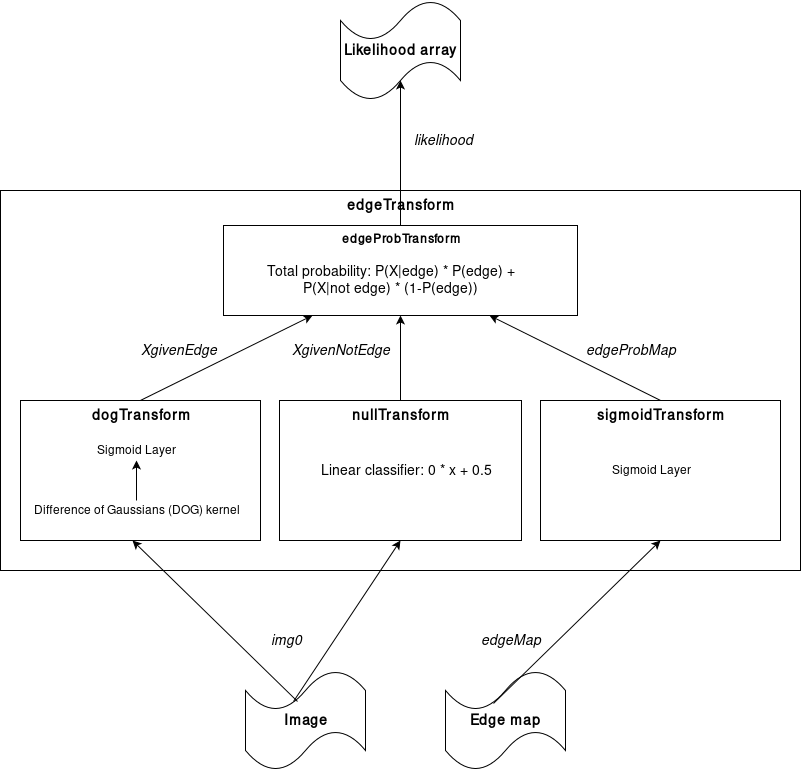

The diagram above was exported from draw.io. Its source (the exported page's mxGraphModel, read from the mxfile embedded in the PNG):
<mxGraphModel dx="1430" dy="728" grid="1" gridSize="10" guides="1" tooltips="1" connect="1" arrows="1" fold="1" page="1" pageScale="1" pageWidth="850" pageHeight="1100" math="0" shadow="0">
  <root>
    <mxCell id="0" />
    <mxCell id="1" parent="0" />
    <mxCell id="351945bcd04ebcb7-1" value="edgeTransform" style="whiteSpace=wrap;html=1;verticalAlign=top;fontStyle=1;fontSize=14;direction=south;" vertex="1" parent="1">
      <mxGeometry x="20" y="270" width="800" height="380" as="geometry" />
    </mxCell>
    <mxCell id="2c0bc2cd0d5ac9b4-1" value="dogTransform" style="whiteSpace=wrap;html=1;verticalAlign=top;fontStyle=1;fontSize=14;" vertex="1" parent="1">
      <mxGeometry x="40" y="480" width="240" height="140" as="geometry" />
    </mxCell>
    <mxCell id="6e73eaf7b4bdbb37-1" value="nullTransform" style="whiteSpace=wrap;html=1;verticalAlign=top;fontStyle=1;fontSize=14;" vertex="1" parent="1">
      <mxGeometry x="299" y="480" width="242" height="140" as="geometry" />
    </mxCell>
    <mxCell id="6e73eaf7b4bdbb37-2" value="sigmoidTransform" style="whiteSpace=wrap;html=1;verticalAlign=top;fontStyle=1;fontSize=14;" vertex="1" parent="1">
      <mxGeometry x="560" y="480" width="240" height="140" as="geometry" />
    </mxCell>
    <mxCell id="351945bcd04ebcb7-2" value="edgeProbTransform" style="whiteSpace=wrap;html=1;verticalAlign=top;fontStyle=1" vertex="1" parent="1">
      <mxGeometry x="243" y="305" width="354" height="90" as="geometry" />
    </mxCell>
    <mxCell id="351945bcd04ebcb7-3" value="Difference of Gaussians (DOG) kernel" style="text;html=1;strokeColor=none;fillColor=none;align=center;verticalAlign=middle;whiteSpace=wrap;" vertex="1" parent="1">
      <mxGeometry x="48" y="580" width="215" height="20" as="geometry" />
    </mxCell>
    <mxCell id="351945bcd04ebcb7-4" value="" style="endArrow=classic;html=1;exitX=0.5;exitY=0;entryX=0.5;entryY=1;" edge="1" parent="1" source="351945bcd04ebcb7-3" target="351945bcd04ebcb7-5">
      <mxGeometry width="50" height="50" relative="1" as="geometry">
        <mxPoint x="155" y="575" as="sourcePoint" />
        <mxPoint x="155" y="550" as="targetPoint" />
      </mxGeometry>
    </mxCell>
    <mxCell id="351945bcd04ebcb7-5" value="Sigmoid Layer" style="text;html=1;strokeColor=none;fillColor=none;align=center;verticalAlign=middle;whiteSpace=wrap;" vertex="1" parent="1">
      <mxGeometry x="113" y="520" width="85" height="20" as="geometry" />
    </mxCell>
    <mxCell id="351945bcd04ebcb7-6" value="Linear classifier: 0 * x + 0.5" style="text;html=1;strokeColor=none;fillColor=none;align=center;verticalAlign=middle;whiteSpace=wrap;fontSize=14;" vertex="1" parent="1">
      <mxGeometry x="325" y="540" width="200" height="20" as="geometry" />
    </mxCell>
    <mxCell id="351945bcd04ebcb7-7" value="Sigmoid Layer" style="text;html=1;strokeColor=none;fillColor=none;align=center;verticalAlign=middle;whiteSpace=wrap;" vertex="1" parent="1">
      <mxGeometry x="628" y="540" width="85" height="20" as="geometry" />
    </mxCell>
    <mxCell id="351945bcd04ebcb7-8" value="Total probability: P(X|edge) * P(edge) + P(X|not edge) * (1-P(edge))" style="text;html=1;strokeColor=none;fillColor=none;align=center;verticalAlign=middle;whiteSpace=wrap;fontSize=14;" vertex="1" parent="1">
      <mxGeometry x="282" y="350" width="257" height="20" as="geometry" />
    </mxCell>
    <mxCell id="351945bcd04ebcb7-10" value="" style="endArrow=classic;html=1;fontSize=14;exitX=0.5;exitY=0;entryX=0.25;entryY=1;" edge="1" parent="1" source="2c0bc2cd0d5ac9b4-1" target="351945bcd04ebcb7-2">
      <mxGeometry width="50" height="50" relative="1" as="geometry">
        <mxPoint x="253" y="460" as="sourcePoint" />
        <mxPoint x="303" y="410" as="targetPoint" />
      </mxGeometry>
    </mxCell>
    <mxCell id="351945bcd04ebcb7-11" value="" style="endArrow=classic;html=1;fontSize=14;exitX=0.5;exitY=0;entryX=0.5;entryY=1;" edge="1" parent="1" source="6e73eaf7b4bdbb37-1" target="351945bcd04ebcb7-2">
      <mxGeometry width="50" height="50" relative="1" as="geometry">
        <mxPoint x="401" y="460" as="sourcePoint" />
        <mxPoint x="451" y="410" as="targetPoint" />
      </mxGeometry>
    </mxCell>
    <mxCell id="351945bcd04ebcb7-12" value="" style="endArrow=classic;html=1;fontSize=14;entryX=0.75;entryY=1;exitX=0.5;exitY=0;" edge="1" parent="1" source="6e73eaf7b4bdbb37-2" target="351945bcd04ebcb7-2">
      <mxGeometry width="50" height="50" relative="1" as="geometry">
        <mxPoint x="621" y="460" as="sourcePoint" />
        <mxPoint x="671" y="410" as="targetPoint" />
      </mxGeometry>
    </mxCell>
    <mxCell id="351945bcd04ebcb7-14" value="XgivenEdge" style="text;html=1;strokeColor=none;fillColor=none;align=center;verticalAlign=middle;whiteSpace=wrap;fontSize=14;fontStyle=2" vertex="1" parent="1">
      <mxGeometry x="148" y="420" width="100" height="20" as="geometry" />
    </mxCell>
    <mxCell id="351945bcd04ebcb7-15" value="XgivenNotEdge" style="text;html=1;strokeColor=none;fillColor=none;align=center;verticalAlign=middle;whiteSpace=wrap;fontSize=14;fontStyle=2" vertex="1" parent="1">
      <mxGeometry x="310" y="420" width="100" height="20" as="geometry" />
    </mxCell>
    <mxCell id="351945bcd04ebcb7-17" value="edgeProbMap" style="text;html=1;strokeColor=none;fillColor=none;align=center;verticalAlign=middle;whiteSpace=wrap;fontSize=14;fontStyle=2" vertex="1" parent="1">
      <mxGeometry x="600" y="420" width="100" height="20" as="geometry" />
    </mxCell>
    <mxCell id="351945bcd04ebcb7-19" value="&lt;i&gt;likelihood&lt;/i&gt;" style="text;html=1;strokeColor=none;fillColor=none;align=center;verticalAlign=middle;whiteSpace=wrap;fontSize=14;" vertex="1" parent="1">
      <mxGeometry x="420" y="210" width="85" height="20" as="geometry" />
    </mxCell>
    <mxCell id="351945bcd04ebcb7-23" value="Likelihood array" style="shape=tape;whiteSpace=wrap;html=1;fontSize=14;fontStyle=1" vertex="1" parent="1">
      <mxGeometry x="360" y="80" width="120" height="100" as="geometry" />
    </mxCell>
    <mxCell id="351945bcd04ebcb7-24" value="Image" style="shape=tape;whiteSpace=wrap;html=1;fontSize=14;fontStyle=1" vertex="1" parent="1">
      <mxGeometry x="265" y="750" width="120" height="100" as="geometry" />
    </mxCell>
    <mxCell id="351945bcd04ebcb7-25" value="Edge map" style="shape=tape;whiteSpace=wrap;html=1;fontSize=14;fontStyle=1" vertex="1" parent="1">
      <mxGeometry x="465" y="750" width="120" height="100" as="geometry" />
    </mxCell>
    <mxCell id="351945bcd04ebcb7-27" value="" style="endArrow=classic;html=1;fontSize=14;exitX=0.5;exitY=0;entryX=0.5;entryY=0.8;entryPerimeter=0;" edge="1" parent="1" source="351945bcd04ebcb7-2" target="351945bcd04ebcb7-23">
      <mxGeometry width="50" height="50" relative="1" as="geometry">
        <mxPoint x="340" y="255" as="sourcePoint" />
        <mxPoint x="390" y="205" as="targetPoint" />
      </mxGeometry>
    </mxCell>
    <mxCell id="351945bcd04ebcb7-28" value="" style="endArrow=classic;html=1;fontSize=14;entryX=0.467;entryY=1;entryPerimeter=0;exitX=0.433;exitY=0.31;exitPerimeter=0;" edge="1" parent="1" source="351945bcd04ebcb7-24" target="2c0bc2cd0d5ac9b4-1">
      <mxGeometry width="50" height="50" relative="1" as="geometry">
        <mxPoint x="213" y="750" as="sourcePoint" />
        <mxPoint x="263" y="700" as="targetPoint" />
      </mxGeometry>
    </mxCell>
    <mxCell id="351945bcd04ebcb7-29" value="" style="endArrow=classic;html=1;fontSize=14;entryX=0.5;entryY=1;exitX=0.4;exitY=0.31;exitPerimeter=0;" edge="1" parent="1" source="351945bcd04ebcb7-24" target="6e73eaf7b4bdbb37-1">
      <mxGeometry width="50" height="50" relative="1" as="geometry">
        <mxPoint x="20" y="920" as="sourcePoint" />
        <mxPoint x="70" y="870" as="targetPoint" />
      </mxGeometry>
    </mxCell>
    <mxCell id="351945bcd04ebcb7-30" value="" style="endArrow=classic;html=1;fontSize=14;entryX=0.5;entryY=1;exitX=0.4;exitY=0.33;exitPerimeter=0;" edge="1" parent="1" source="351945bcd04ebcb7-25" target="6e73eaf7b4bdbb37-2">
      <mxGeometry width="50" height="50" relative="1" as="geometry">
        <mxPoint x="575" y="720" as="sourcePoint" />
        <mxPoint x="625" y="670" as="targetPoint" />
      </mxGeometry>
    </mxCell>
    <mxCell id="351945bcd04ebcb7-31" value="&lt;i&gt;img0&lt;/i&gt;" style="text;html=1;strokeColor=none;fillColor=none;align=center;verticalAlign=middle;whiteSpace=wrap;fontSize=14;" vertex="1" parent="1">
      <mxGeometry x="285" y="710" width="40" height="20" as="geometry" />
    </mxCell>
    <mxCell id="351945bcd04ebcb7-32" value="&lt;i&gt;edgeMap&lt;/i&gt;" style="text;html=1;strokeColor=none;fillColor=none;align=center;verticalAlign=middle;whiteSpace=wrap;fontSize=14;" vertex="1" parent="1">
      <mxGeometry x="510" y="710" width="40" height="20" as="geometry" />
    </mxCell>
  </root>
</mxGraphModel>